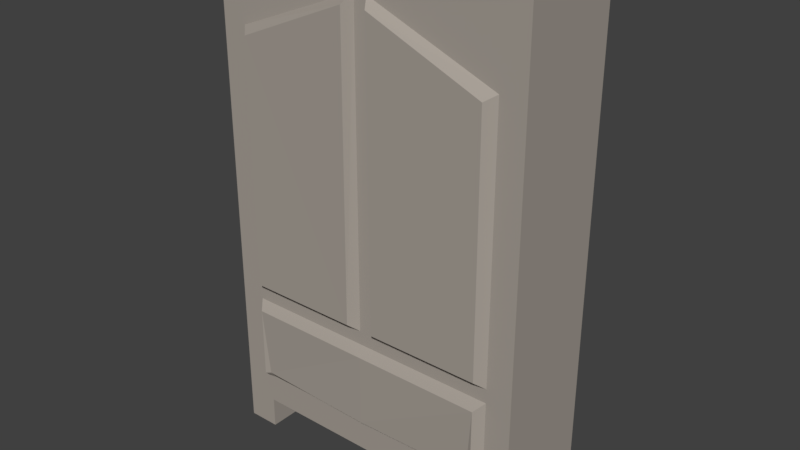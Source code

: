 # Source: cupboard.blend  (saved by Blender 2.79.0; exported with 4.5.12 LTS)
import bpy
from mathutils import Matrix  # noqa: F401  (used for matrix-valued properties, if any)

bpy.ops.wm.read_factory_settings(use_empty=True)
scene = bpy.context.scene
scene.name = 'Scene'

# ---- collections
col_collection_1 = bpy.data.collections.new('Collection 1'); scene.collection.children.link(col_collection_1)

# ---- materials (node trees are filled in below, after node groups)
mat_material = bpy.data.materials.new('Material')
mat_material.alpha_threshold = 0.0
mat_material.use_transparent_shadow = False
mat_material.diffuse_color = (0.3832, 0.3448, 0.3047, 1.0)
mat_material.roughness = 0.5
mat_material.line_color = (0.0, 0.0, 0.0, 1.0)

# ---- material node trees

# ---- world
world_world = bpy.data.worlds.new('World'); scene.world = world_world
world_world.color = (0.05088, 0.05088, 0.05088)
world_world.use_sun_shadow = False
world_world.sun_shadow_jitter_overblur = 0.0
world_world.cycles.sampling_method = 'MANUAL'

# ---- meshes
me_cube = bpy.data.meshes.new('Cube')
me_cube.from_pydata([(3.0, 1.0, 0.6), (2.526, -1.0, 1.181), (3.0, 1.0, 9.6), (2.526, -1.0, 2.819), (2.4, 1.0, 0.6), (2.27, -1.0, 1.181), (4.768e-07, 1.0, 0.6), (-2.384e-07, -1.0, 0.6), (9.537e-07, 1.0, 9.6), (-1.431e-06, -1.0, 9.6), (3.0, 0.3333, 0.6), (3.0, -0.3333, 0.6), (2.4, -0.3333, 0.6), (2.4, 0.3333, 0.6), (3.0, -0.3333, 0.0), (3.0, -1.0, 0.0), (2.4, -1.0, 0.0), (2.4, 0.3333, 0.0), (2.4, 1.0, 0.0), (3.0, 1.0, 0.0), (3.0, 0.3333, 0.0), (2.4, -0.3333, 0.0), (3.0, -1.0, 0.6), (3.0, -1.0, 9.6), (2.4, -1.0, 0.6), (0.0, -1.0, 1.181), (0.0, -1.0, 2.819), (2.526, -1.0, 9.6), (0.0, -1.0, 9.006), (2.526, -1.0, 7.994), (2.526, -1.0, 3.087), (0.0, -1.0, 3.087), (0.1254, -1.0, 3.087), (0.1254, -1.0, 8.956), (0.0, -1.171, 2.677), (0.0, -1.171, 1.323), (2.383, -1.171, 1.323), (2.383, -1.171, 2.677), (2.27, -1.139, 1.356), (2.383, -1.171, 3.229), (2.362, -1.165, 7.884), (0.2682, -1.171, 3.229), (0.2402, -1.175, 8.786)], [], [(24, 12, 21, 16), (0, 2, 23, 22, 11, 10), (2, 0, 4, 6, 8), (32, 30, 39, 41), (2, 8, 9, 27, 23), (4, 13, 12, 24, 7, 6), (10, 13, 17, 20), (10, 11, 12, 13), (14, 15, 16, 21), (19, 20, 17, 18), (4, 0, 19, 18), (0, 10, 20, 19), (22, 24, 16, 15), (11, 22, 15, 14), (12, 11, 14, 21), (13, 4, 18, 17), (3, 1, 22, 23), (1, 5, 24, 22), (5, 25, 7, 24), (3, 23, 27, 29, 30), (25, 26, 31, 28, 9, 7), (28, 33, 29, 27, 9), (5, 1, 36, 38), (26, 3, 30, 32, 31), (31, 32, 33, 28), (36, 37, 34, 35, 38), (41, 39, 40, 42), (29, 33, 42, 40), (25, 5, 38, 35), (26, 25, 35, 34), (30, 29, 40, 39), (3, 26, 34, 37), (33, 32, 41, 42), (1, 3, 37, 36)])
_uv = me_cube.uv_layers.new(name='UVMap')
_uv.uv.foreach_set('vector', [0.4353, 0.833, 0.4353, 0.7819, 0.4823, 0.7819, 0.4823, 0.833, 0.7055, 0.06133, 0.7055, 0.7512, 0.5487, 0.7512, 0.5487, 0.06133, 0.601, 0.06133, 0.6532, 0.06133, 0.2508, 0.01533, 0.2508, 0.7052, 0.2038, 0.7052, 0.01568, 0.7052, 0.01568, 0.01533, 0.2348, 0.7819, 0.2348, 0.9659, 0.2208, 0.9659, 0.2208, 0.7819, 0.8936, 0.7565, 0.8936, 0.9847, 0.7368, 0.9847, 0.7368, 0.7926, 0.7368, 0.7565, 0.7368, 0.5419, 0.7891, 0.5419, 0.8414, 0.5419, 0.8936, 0.5419, 0.8936, 0.7259, 0.7368, 0.7259, 0.4353, 0.8637, 0.4823, 0.8637, 0.4823, 0.9097, 0.4353, 0.9097, 0.7891, 0.4959, 0.8414, 0.4959, 0.8414, 0.5419, 0.7891, 0.5419, 0.5607, 0.7819, 0.5607, 0.833, 0.5137, 0.833, 0.5137, 0.7819, 0.6391, 0.7819, 0.6391, 0.833, 0.592, 0.833, 0.592, 0.7819, 0.2038, 0.7052, 0.2508, 0.7052, 0.2508, 0.7512, 0.2038, 0.7512, 0.7055, 0.06133, 0.6532, 0.06133, 0.6532, 0.01533, 0.7055, 0.01533, 0.2822, 0.7052, 0.3292, 0.7052, 0.3292, 0.7512, 0.2822, 0.7512, 0.601, 0.06133, 0.5487, 0.06133, 0.5487, 0.01533, 0.601, 0.01533, 0.3569, 0.8637, 0.4039, 0.8637, 0.4039, 0.9097, 0.3569, 0.9097, 0.3569, 0.833, 0.3569, 0.7819, 0.4039, 0.7819, 0.4039, 0.833, 0.3194, 0.5351, 0.3194, 0.6607, 0.2822, 0.7052, 0.2822, 0.01533, 0.3194, 0.6607, 0.3394, 0.6607, 0.3292, 0.7052, 0.2822, 0.7052, 0.3394, 0.6607, 0.5174, 0.6607, 0.5174, 0.7052, 0.3292, 0.7052, 0.3194, 0.5351, 0.2822, 0.01533, 0.3194, 0.01533, 0.3194, 0.1384, 0.3194, 0.5146, 0.5174, 0.6607, 0.5174, 0.5351, 0.5174, 0.5146, 0.5174, 0.06087, 0.5174, 0.01533, 0.5174, 0.7052, 0.5174, 0.06087, 0.5075, 0.06472, 0.3194, 0.1384, 0.3194, 0.01533, 0.5174, 0.01533, 0.9703, 0.5155, 0.9703, 0.4959, 0.9843, 0.4959, 0.9843, 0.5155, 0.5174, 0.5351, 0.3194, 0.5351, 0.3194, 0.5146, 0.5075, 0.5146, 0.5174, 0.5146, 0.5174, 0.5146, 0.5075, 0.5146, 0.5075, 0.06472, 0.5174, 0.06087, 0.01568, 0.7819, 0.1441, 0.7819, 0.1441, 0.9755, 0.01568, 0.9755, 0.01568, 0.8015, 0.925, 0.4652, 0.7368, 0.4652, 0.7368, 0.08901, 0.925, 0.01533, 0.1755, 0.9737, 0.1755, 0.7819, 0.1895, 0.7819, 0.1895, 0.9737, 0.9703, 0.6895, 0.9703, 0.5155, 0.9843, 0.5155, 0.9843, 0.6895, 0.2802, 0.7819, 0.2802, 0.9075, 0.2662, 0.9075, 0.2662, 0.7819, 0.9563, 0.3916, 0.9563, 0.01533, 0.9703, 0.01533, 0.9703, 0.3916, 0.9843, 0.7202, 0.9843, 0.9122, 0.9703, 0.9122, 0.9703, 0.7202, 0.925, 0.9458, 0.925, 0.4959, 0.939, 0.4959, 0.939, 0.9458, 0.3115, 0.9075, 0.3115, 0.7819, 0.3255, 0.7819, 0.3255, 0.9075])
me_cube.materials.append(mat_material)
me_cube.use_remesh_preserve_volume = False
me_cube.use_remesh_preserve_attributes = False
me_cube.use_mirror_vertex_groups = False
me_cube.update()

# ---- objects
ob_cube = bpy.data.objects.new('Cube', me_cube)

# ---- transforms, parenting, visibility, modifiers, constraints
ob_cube.location = (0.0, 0.0, 0.0)
ob_cube.lock_rotations_4d = False
ob_cube.empty_display_type = 'ARROWS'
ob_cube.lineart.crease_threshold = 0.0
_m = ob_cube.modifiers.new('Mirror', 'MIRROR')
_m.use_clip = True

# ---- collection membership
col_collection_1.objects.link(ob_cube)

# ---- scene / render settings (as saved in the file)
scene.frame_start = 1; scene.frame_end = 250; scene.frame_set(1)
scene.render.engine = 'BLENDER_EEVEE_NEXT'
scene.render.resolution_percentage = 50
scene.render.dither_intensity = 0.0
scene.cycles.use_denoising = False
scene.cycles.samples = 128
scene.cycles.sampling_pattern = 'TABULATED_SOBOL'
scene.cycles.use_adaptive_sampling = False
scene.cycles.use_light_tree = False
scene.cycles.blur_glossy = 0.0
scene.cycles.sample_clamp_indirect = 0.0
scene.view_settings.view_transform = 'Standard'
bpy.context.view_layer.update()

# ---- added for rendering (the .blend has no active camera and no usable light): camera, sun
cam_auto = bpy.data.cameras.new('AutoCamera')
cam_auto.lens = 50.0
cam_auto.sensor_width = 36.0
cam_auto.clip_end = 1000.0
ob_auto_camera = bpy.data.objects.new('AutoCamera', cam_auto)
scene.collection.objects.link(ob_auto_camera)
ob_auto_camera.location = (10.6658, -12.8865, 13.3327)
ob_auto_camera.rotation_euler = (1.09748, -7.21219e-08, 0.694738)
scene.camera = ob_auto_camera
light_auto_sun = bpy.data.lights.new('AutoSun', 'SUN')
light_auto_sun.energy = 3.0
light_auto_sun.angle = 0.0523599
ob_auto_sun = bpy.data.objects.new('AutoSun', light_auto_sun)
scene.collection.objects.link(ob_auto_sun)
ob_auto_sun.rotation_euler = (0.872665, 0.174533, 0.523599)
bpy.context.view_layer.update()
